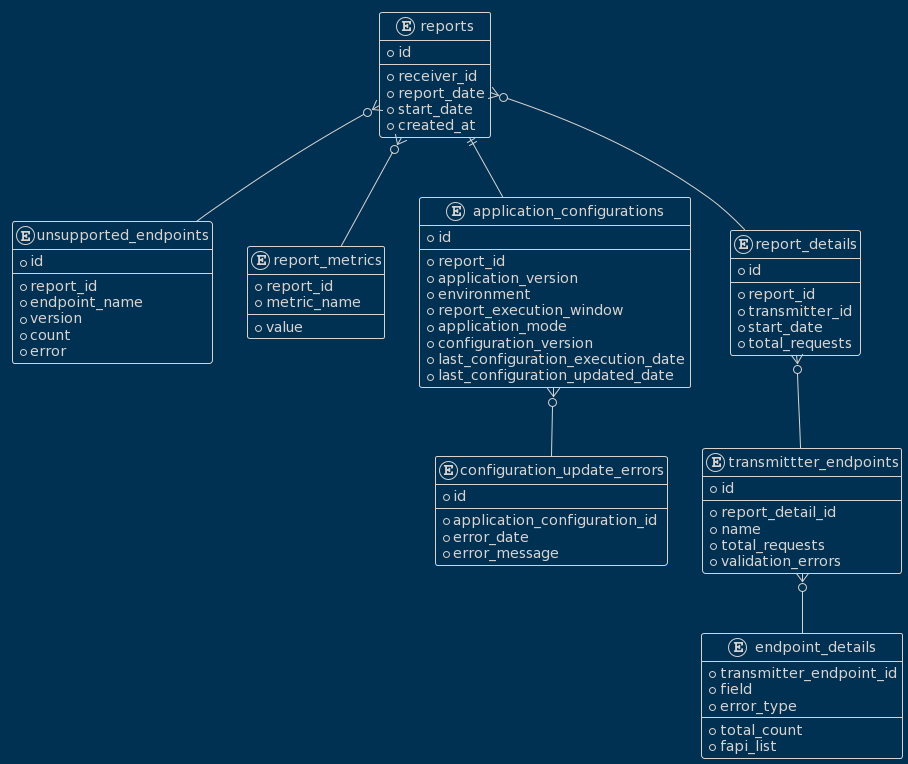

The diagram above was rendered by PlantUML. Its source (embedded in the PNG):
@startuml
!theme blueprint
entity reports {
  * id
  --
  * receiver_id
  * report_date
  * start_date
  * created_at
}

entity unsupported_endpoints {
  * id
  --
  * report_id
  * endpoint_name
  * version
  * count
  * error
}

entity report_metrics {
  * report_id
  * metric_name
  --
  * value
}

entity application_configurations {
  * id
  --
  * report_id
  * application_version
  * environment
  * report_execution_window
  * application_mode
  * configuration_version
  * last_configuration_execution_date
  * last_configuration_updated_date
}

entity configuration_update_errors {
  * id
  --
  * application_configuration_id
  * error_date
  * error_message
}

entity report_details {
  * id
  --
  * report_id
  * transmitter_id
  * start_date
  * total_requests
}

entity transmittter_endpoints {
  * id
  --
  * report_detail_id
  * name
  * total_requests
  * validation_errors
}

entity endpoint_details {
  * transmitter_endpoint_id
  * field
  * error_type
  --
  * total_count
  * fapi_list
}

reports }o-- report_details
reports }o-- report_metrics
reports }o-- unsupported_endpoints 
reports ||-- application_configurations
application_configurations }o-- configuration_update_errors
report_details }o-- transmittter_endpoints
transmittter_endpoints }o-- endpoint_details
@enduml